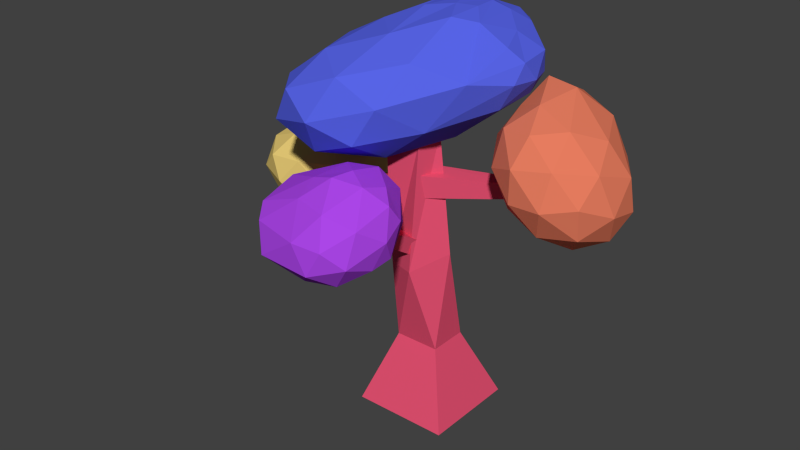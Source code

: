 # Source: tree02.blend  (saved by Blender 2.71.0; exported with 4.5.12 LTS)
import bpy
from mathutils import Matrix  # noqa: F401  (used for matrix-valued properties, if any)

bpy.ops.wm.read_factory_settings(use_empty=True)
scene = bpy.context.scene
scene.name = 'Scene'

# ---- collections
col_collection_1 = bpy.data.collections.new('Collection 1'); scene.collection.children.link(col_collection_1)

# ---- materials (node trees are filled in below, after node groups)
mat_material_003 = bpy.data.materials.new('Material.003')
mat_material_003.alpha_threshold = 0.0
mat_material_003.use_transparent_shadow = False
mat_material_003.diffuse_color = (0.4069, 0.06025, 0.8, 1.0)
mat_material_003.roughness = 0.5
mat_material_003.line_color = (0.0, 0.0, 0.0, 1.0)
mat_material_002 = bpy.data.materials.new('Material.002')
mat_material_002.alpha_threshold = 0.0
mat_material_002.use_transparent_shadow = False
mat_material_002.diffuse_color = (0.09637, 0.1285, 0.8, 1.0)
mat_material_002.roughness = 0.5
mat_material_002.line_color = (0.0, 0.0, 0.0, 1.0)
mat_material_001 = bpy.data.materials.new('Material.001')
mat_material_001.alpha_threshold = 0.0
mat_material_001.use_transparent_shadow = False
mat_material_001.diffuse_color = (0.8, 0.5958, 0.1805, 1.0)
mat_material_001.roughness = 0.5
mat_material_001.line_color = (0.0, 0.0, 0.0, 1.0)
mat_material = bpy.data.materials.new('Material')
mat_material.alpha_threshold = 0.0
mat_material.use_transparent_shadow = False
mat_material.diffuse_color = (0.8, 0.08516, 0.1715, 1.0)
mat_material.roughness = 0.5
mat_material.line_color = (0.0, 0.0, 0.0, 1.0)
mat_material_004 = bpy.data.materials.new('Material.004')
mat_material_004.alpha_threshold = 0.0
mat_material_004.use_transparent_shadow = False
mat_material_004.diffuse_color = (0.8, 0.2042, 0.1146, 1.0)
mat_material_004.roughness = 0.5
mat_material_004.line_color = (0.0, 0.0, 0.0, 1.0)

# ---- material node trees

# ---- world
world_world = bpy.data.worlds.new('World'); scene.world = world_world
world_world.color = (0.05088, 0.05088, 0.05088)
world_world.use_sun_shadow = False
world_world.sun_shadow_jitter_overblur = 0.0
world_world.cycles.sampling_method = 'MANUAL'
world_world.cycles.sample_map_resolution = 256

# ---- meshes
me_cube_001 = bpy.data.meshes.new('Cube.001')
me_cube_001.from_pydata([(-0.316, 0.684, 6.243), (-0.2427, -1.153, 7.114), (-2.085, -0.5718, 6.439), (-1.788, 1.886, 6.805), (0.1091, 2.622, 7.578), (1.43, 0.8136, 7.788), (-1.651, -1.287, 8.134), (-2.562, 0.6875, 7.938), (-1.234, 2.773, 8.586), (0.5282, 2.634, 9.453), (0.4063, -0.3959, 9.028), (-1.13, 0.7582, 9.35), (-1.219, 0.01087, 6.136), (-0.186, -0.3304, 6.509), (-1.203, -1.073, 6.622), (0.6704, -0.2939, 7.41), (0.5873, 0.6984, 6.877), (-1.108, 1.339, 6.312), (-2.097, 0.6041, 6.427), (-0.03051, 1.736, 6.753), (-0.8857, 2.565, 7.099), (1.013, 1.773, 7.595), (0.1763, -1.024, 8.088), (1.245, 0.07767, 8.601), (-2.058, -1.163, 7.201), (-0.9876, -1.511, 7.593), (-2.395, 1.38, 7.3), (-2.605, -0.1089, 7.078), (-0.5585, 3.045, 8.138), (-1.633, 2.647, 7.713), (1.659, 1.791, 8.967), (0.6604, 2.93, 8.568), (-0.6338, -1.103, 8.648), (-2.334, -0.4906, 8.04), (-2.024, 1.966, 8.345), (-0.375, 2.946, 9.03), (0.8136, 1.003, 9.631), (-1.451, -0.4575, 8.891), (-0.3509, -0.02856, 9.403), (-1.957, 0.7292, 8.777), (-1.25, 1.949, 9.114), (-0.6591, 1.833, 9.65), (1.6, 1.488, 8.014), (1.809, 1.337, 8.442), (0.6039, 2.879, 9.128), (0.08675, 2.92, 9.325), (0.08555, 2.421, 9.617), (1.711, 0.8078, 8.459), (0.9903, 2.34, 9.321), (0.7046, 2.082, 9.61), (1.094, 2.415, 8.865), (1.605, 1.898, 8.395), (1.29, 2.301, 8.391), (0.4358, 3.132, 9.027), (1.502, 0.8643, 9.273), (1.751, 1.045, 8.93), (1.235, 1.524, 9.401), (-0.3268, 2.647, 9.493), (0.341, 2.038, 9.757), (-0.449, 1.078, 9.729), (0.4205, 0.7078, 9.762), (0.4351, 1.467, 9.798), (-0.12, 1.838, 9.806), (0.06587, 1.317, 9.825), (3.225, 1.464, 7.38), (3.664, 1.758, 5.645), (2.466, 2.842, 7.023), (1.635, 2.009, 8.258), (2.319, 0.4095, 7.643), (3.39, 0.3573, 6.249), (2.64, 2.319, 5.093), (1.273, 2.537, 6.845), (1.296, 0.9699, 7.091), (2.198, 0.05174, 6.071), (3.029, 0.8854, 4.836), (1.734, 1.264, 5.357), (2.788, 2.36, 7.495), (2.299, 1.87, 8.221), (3.046, 2.533, 6.476), (2.027, 2.583, 7.801), (2.823, 0.8619, 7.712), (3.614, 1.655, 6.538), (3.711, 1.004, 5.873), (3.453, 0.8312, 6.893), (1.461, 1.414, 7.694), (1.689, 0.5713, 7.543), (2.062, 1.084, 8.018), (3.27, 2.157, 5.194), (1.814, 2.893, 6.971), (2.921, 0.2112, 7.048), (1.326, 2.403, 7.696), (2.444, 2.862, 6.151), (3.338, 0.491, 5.398), (2.22, 0.0316, 6.943), (3.498, 1.315, 5.043), (2.85, 0.000924, 6.124), (1.743, 2.683, 6.046), (1.248, 1.724, 6.863), (1.618, 0.361, 6.619), (2.136, 1.866, 5.024), (2.637, 0.3114, 5.293), (1.506, 1.897, 5.843), (1.876, 0.5339, 5.599), (1.346, 1.074, 6.199), (2.897, 1.644, 4.718), (2.364, 1.024, 4.873), (-3.108, 1.51, 3.468), (-1.998, 1.32, 4.041), (-2.803, 0.173, 3.871), (-4.069, 0.6607, 4.139), (-3.848, 2.211, 4.3), (-2.571, 2.468, 4.228), (-2.261, 0.6069, 5.083), (-3.53, 0.08481, 5.168), (-4.122, 1.303, 5.359), (-3.191, 2.501, 5.384), (-2.05, 1.912, 5.222), (-3.0, 1.305, 5.919), (-3.006, 0.8154, 3.454), (-2.474, 1.428, 3.609), (-2.348, 0.5872, 3.727), (-2.163, 1.963, 4.046), (-2.805, 2.093, 3.717), (-3.668, 0.9913, 3.65), (-3.555, 0.2936, 3.961), (-3.544, 1.925, 3.755), (-4.105, 1.397, 4.141), (-3.232, 2.515, 4.198), (-1.861, 1.641, 4.622), (-2.193, 2.305, 4.73), (-2.401, 0.3216, 4.517), (-1.986, 0.9068, 4.54), (-3.921, 0.2533, 4.648), (-3.244, -0.03818, 4.554), (-4.135, 1.775, 4.844), (-4.264, 0.9409, 4.76), (-2.853, 2.647, 4.824), (-3.592, 2.508, 4.867), (-2.015, 1.249, 5.224), (-2.858, 0.1263, 5.196), (-3.952, 0.6075, 5.356), (-3.747, 2.062, 5.475), (-2.552, 2.324, 5.4), (-2.562, 0.8773, 5.627), (-2.442, 1.672, 5.705), (-3.293, 0.5303, 5.69), (-3.634, 1.24, 5.8), (-3.103, 1.985, 5.802), (-1.0, -0.1696, -1.0), (-1.0, 1.83, -1.0), (1.0, 1.83, -1.0), (1.0, -0.1696, -1.0), (-0.4622, 0.3682, 1.0), (-0.4622, 1.177, 1.0), (0.4622, 1.177, 1.0), (0.4622, 0.3682, 1.0), (-0.4651, 0.1836, 3.304), (-0.2926, 0.8037, 3.554), (0.5806, 0.6192, 3.742), (0.1538, -0.07262, 3.396), (-0.4752, 0.03221, 6.773), (-0.4165, 0.7087, 6.76), (0.2889, 0.631, 6.931), (0.1682, 0.1724, 6.811), (-1.984, 0.07664, 4.425), (-2.018, 0.399, 4.585), (-0.1194, 0.4615, 5.49), (-0.1085, 0.32, 5.207), (-2.048, 0.1206, 4.644), (-2.082, 0.3979, 4.857), (-0.2583, 0.4321, 5.825), (-0.1846, 0.1475, 5.87), (-2.993, 0.568, 3.794), (-3.027, 0.8446, 3.742), (-3.056, 0.612, 4.084), (-3.09, 0.8892, 4.032), (0.05739, 0.1319, 5.318), (-0.163, 0.5622, 5.371), (1.492, 1.841, 5.201), (1.608, 1.612, 5.183), (0.2009, 0.2099, 5.928), (-0.01947, 0.6401, 5.981), (1.577, 1.887, 5.563), (1.693, 1.659, 5.545), (3.084, 1.482, 6.999), (3.069, 1.203, 7.091), (3.147, 1.569, 7.356), (3.131, 1.29, 6.836), (-0.2683, -2.082, 5.702), (-0.339, 0.1929, 3.817), (0.1055, 0.1486, 3.732), (0.007624, -2.109, 5.649), (-0.2118, -2.042, 5.976), (-0.248, 0.2576, 4.258), (0.1966, 0.2133, 4.173), (0.06415, -2.069, 5.923), (-0.2683, -2.082, 6.048), (0.007624, -2.109, 5.995), (-0.2118, -2.042, 6.322), (0.06415, -2.069, 6.269), (-0.2856, -2.321, 5.691), (-0.05782, -2.344, 5.648), (-0.2389, -2.288, 5.917), (-0.01115, -2.311, 5.874), (-0.02983, -1.426, 4.262), (0.8048, -1.85, 4.786), (-0.1816, -2.463, 4.408), (-1.456, -1.842, 4.691), (-0.573, -0.5125, 5.457), (0.5898, -0.7792, 5.362), (0.3878, -2.673, 5.482), (-1.224, -2.479, 5.517), (-1.439, -1.408, 6.093), (-0.003668, -0.7231, 6.531), (0.821, -1.416, 6.188), (-0.1554, -1.76, 6.677), (-0.1432, -1.831, 4.23), (0.4366, -1.471, 4.452), (0.3888, -2.286, 4.427), (0.8712, -1.441, 4.91), (0.3392, -0.9858, 4.713), (-0.5989, -1.568, 4.354), (-1.166, -2.105, 4.458), (-0.3443, -0.829, 4.769), (-1.367, -1.103, 4.997), (0.01994, -0.4487, 5.416), (0.9781, -1.671, 5.474), (0.8807, -1.186, 5.735), (0.1436, -2.77, 4.836), (0.7234, -2.41, 5.059), (-1.515, -2.072, 5.145), (-0.9891, -2.686, 4.833), (-1.358, -0.8479, 5.821), (-1.613, -1.587, 5.406), (0.3546, -0.5726, 6.047), (-0.3289, -0.4158, 6.103), (0.7329, -2.155, 5.883), (-0.2052, -2.737, 5.523), (-1.435, -2.168, 5.78), (-0.574, -0.8995, 6.512), (0.5319, -1.153, 6.422), (0.159, -2.357, 6.17), (0.4137, -1.618, 6.585), (-0.5245, -2.2, 6.226), (-0.6218, -1.715, 6.486), (-0.04203, -1.355, 6.709)], [], [(0, 13, 12), (1, 13, 15), (0, 12, 17), (0, 17, 19), (0, 19, 16), (1, 15, 22), (2, 14, 24), (3, 18, 26), (4, 20, 28), (5, 42, 43), (1, 22, 25), (2, 24, 27), (3, 26, 29), (4, 28, 31), (5, 43, 47), (6, 32, 37), (7, 33, 39), (8, 34, 40), (9, 45, 46), (10, 36, 60, 38), (12, 14, 2), (12, 13, 14), (13, 1, 14), (15, 16, 5), (15, 13, 16), (13, 0, 16), (17, 18, 3), (17, 12, 18), (12, 2, 18), (19, 20, 4), (19, 17, 20), (17, 3, 20), (16, 21, 42, 5), (16, 19, 21), (19, 4, 21), (22, 23, 10), (22, 15, 23), (15, 5, 47, 23), (24, 25, 6), (24, 14, 25), (14, 1, 25), (26, 27, 7), (26, 18, 27), (18, 2, 27), (28, 29, 8), (28, 20, 29), (20, 3, 29), (30, 50, 48), (30, 51, 50), (21, 4, 31, 52), (25, 32, 6), (25, 22, 32), (22, 10, 32), (27, 33, 7), (27, 24, 33), (24, 6, 33), (29, 34, 8), (29, 26, 34), (26, 7, 34), (31, 53, 44), (31, 28, 35, 53), (28, 8, 35), (23, 54, 36, 10), (23, 55, 54), (30, 48, 56), (37, 38, 11), (37, 32, 38), (32, 10, 38), (39, 37, 11), (39, 33, 37), (33, 6, 37), (40, 39, 11), (40, 34, 39), (34, 7, 39), (41, 40, 11), (41, 57, 35, 40), (35, 8, 40), (38, 59, 41, 11), (63, 61, 58, 62), (36, 49, 58, 61), (43, 51, 30), (43, 42, 51), (42, 21, 51), (47, 55, 23), (47, 43, 55), (43, 30, 55), (46, 57, 41), (46, 45, 57), (45, 35, 57), (48, 44, 9), (48, 50, 44), (50, 31, 44), (50, 52, 31), (50, 51, 52), (51, 21, 52), (44, 45, 9), (44, 53, 45), (53, 35, 45), (54, 56, 36), (54, 55, 56), (55, 30, 56), (56, 49, 36), (56, 48, 49), (48, 9, 49), (58, 46, 41, 62), (58, 49, 46), (49, 9, 46), (59, 63, 62, 41), (38, 60, 63, 59), (60, 36, 61, 63), (66, 79, 76), (67, 86, 77), (65, 78, 81), (69, 82, 83), (68, 89, 80), (71, 90, 88), (70, 91, 87), (73, 95, 93), (70, 96, 91), (72, 98, 85), (72, 85, 84), (74, 94, 92), (71, 97, 90), (73, 100, 95), (74, 104, 94), (75, 101, 99), (75, 103, 101), (75, 102, 103), (74, 105, 104), (75, 105, 102), (76, 77, 64), (76, 79, 77), (79, 67, 77), (77, 80, 64), (77, 86, 80), (86, 68, 80), (81, 76, 64), (81, 78, 76), (78, 66, 76), (83, 81, 64), (83, 82, 81), (82, 65, 81), (80, 83, 64), (80, 89, 83), (89, 69, 83), (88, 79, 66), (88, 90, 79), (90, 67, 79), (87, 78, 65), (87, 91, 78), (91, 66, 78), (93, 89, 68), (93, 95, 89), (95, 69, 89), (91, 88, 66), (91, 96, 88), (96, 71, 88), (85, 93, 68), (85, 98, 93), (98, 73, 93), (84, 86, 67), (84, 85, 86), (85, 68, 86), (92, 82, 69), (92, 94, 82), (94, 65, 82), (90, 84, 67), (90, 97, 84), (97, 72, 84), (95, 92, 69), (95, 100, 92), (100, 74, 92), (94, 87, 65), (94, 104, 87), (104, 70, 87), (99, 96, 70), (99, 101, 96), (101, 71, 96), (101, 97, 71), (101, 103, 97), (103, 72, 97), (103, 98, 72), (103, 102, 98), (102, 73, 98), (104, 99, 70), (104, 105, 99), (105, 75, 99), (102, 100, 73), (102, 105, 100), (105, 74, 100), (106, 119, 118), (107, 119, 121), (106, 118, 123), (106, 123, 125), (106, 125, 122), (107, 121, 128), (108, 120, 130), (109, 124, 132), (110, 126, 134), (111, 127, 136), (107, 128, 131), (108, 130, 133), (109, 132, 135), (110, 134, 137), (111, 136, 129), (112, 138, 143), (113, 139, 145), (114, 140, 146), (115, 141, 147), (116, 142, 144), (118, 120, 108), (118, 119, 120), (119, 107, 120), (121, 122, 111), (121, 119, 122), (119, 106, 122), (123, 124, 109), (123, 118, 124), (118, 108, 124), (125, 126, 110), (125, 123, 126), (123, 109, 126), (122, 127, 111), (122, 125, 127), (125, 110, 127), (128, 129, 116), (128, 121, 129), (121, 111, 129), (130, 131, 112), (130, 120, 131), (120, 107, 131), (132, 133, 113), (132, 124, 133), (124, 108, 133), (134, 135, 114), (134, 126, 135), (126, 109, 135), (136, 137, 115), (136, 127, 137), (127, 110, 137), (131, 138, 112), (131, 128, 138), (128, 116, 138), (133, 139, 113), (133, 130, 139), (130, 112, 139), (135, 140, 114), (135, 132, 140), (132, 113, 140), (137, 141, 115), (137, 134, 141), (134, 114, 141), (129, 142, 116), (129, 136, 142), (136, 115, 142), (143, 144, 117), (143, 138, 144), (138, 116, 144), (145, 143, 117), (145, 139, 143), (139, 112, 143), (146, 145, 117), (146, 140, 145), (140, 113, 145), (147, 146, 117), (147, 141, 146), (141, 114, 146), (144, 147, 117), (144, 142, 147), (142, 115, 147), (152, 153, 149, 148), (153, 154, 150, 149), (154, 155, 151, 150), (155, 152, 148, 151), (148, 149, 150, 151), (152, 155, 159, 156), (156, 159, 163, 160), (155, 154, 158, 159), (154, 153, 157, 158), (153, 152, 156, 157), (163, 162, 161, 160), (159, 158, 162, 163), (158, 157, 161, 162), (157, 156, 160, 161), (165, 164, 172, 173), (169, 170, 166, 165), (170, 171, 167, 166), (171, 168, 164, 167), (164, 165, 166, 167), (171, 170, 169, 168), (174, 175, 173, 172), (169, 165, 173, 175), (168, 169, 175, 174), (164, 168, 174, 172), (180, 181, 177, 176), (181, 182, 178, 177), (179, 178, 184, 185), (183, 180, 176, 179), (176, 177, 178, 179), (183, 182, 181, 180), (186, 187, 185, 184), (183, 179, 185, 187), (182, 183, 187, 186), (178, 182, 186, 184), (192, 193, 189, 188), (193, 194, 190, 189), (194, 195, 191, 190), (188, 189, 190, 191), (195, 194, 193, 192), (196, 197, 201, 200), (203, 202, 200, 201), (199, 198, 202, 203), (197, 199, 203, 201), (198, 196, 200, 202), (204, 217, 216), (205, 217, 219), (204, 216, 221), (204, 221, 223), (204, 223, 220), (205, 219, 226), (206, 218, 228), (207, 222, 230), (208, 224, 232), (209, 225, 234), (205, 226, 229), (206, 228, 231), (207, 230, 233), (208, 232, 235), (209, 234, 227), (210, 236, 241), (211, 237, 243), (212, 238, 244), (213, 239, 245), (214, 240, 242), (216, 218, 206), (216, 217, 218), (217, 205, 218), (219, 220, 209), (219, 217, 220), (217, 204, 220), (221, 222, 207), (221, 216, 222), (216, 206, 222), (223, 224, 208), (223, 221, 224), (221, 207, 224), (220, 225, 209), (220, 223, 225), (223, 208, 225), (226, 227, 214), (226, 219, 227), (219, 209, 227), (228, 229, 210), (228, 218, 229), (218, 205, 229), (230, 231, 211), (230, 222, 231), (222, 206, 231), (232, 233, 212), (232, 224, 233), (224, 207, 233), (234, 235, 213), (234, 225, 235), (225, 208, 235), (229, 236, 210), (229, 226, 236), (226, 214, 236), (231, 237, 211), (231, 228, 237), (228, 210, 237), (233, 238, 212), (233, 230, 238), (230, 211, 238), (235, 239, 213), (235, 232, 239), (232, 212, 239), (227, 240, 214), (227, 234, 240), (234, 213, 240), (241, 242, 215), (241, 236, 242), (236, 214, 242), (243, 241, 215), (243, 237, 241), (237, 210, 241), (244, 243, 215), (244, 238, 243), (238, 211, 243), (245, 244, 215), (245, 239, 244), (239, 212, 244), (242, 245, 215), (242, 240, 245), (240, 213, 245)])
me_cube_001.polygons.foreach_set('material_index', [1, 1, 1, 1, 1, 1, 1, 1, 1, 1, 1, 1, 1, 1, 1, 1, 1, 1, 1, 1, 1, 1, 1, 1, 1, 1, 1, 1, 1, 1, 1, 1, 1, 1, 1, 1, 1, 1, 1, 1, 1, 1, 1, 1, 1, 1, 1, 1, 1, 1, 1, 1, 1, 1, 1, 1, 1, 1, 1, 1, 1, 1, 1, 1, 1, 1, 1, 1, 1, 1, 1, 1, 1, 1, 1, 1, 1, 1, 1, 1, 1, 1, 1, 1, 1, 1, 1, 1, 1, 1, 1, 1, 1, 1, 1, 1, 1, 1, 1, 1, 1, 1, 1, 1, 1, 1, 1, 1, 1, 1, 4, 4, 4, 4, 4, 4, 4, 4, 4, 4, 4, 4, 4, 4, 4, 4, 4, 4, 4, 4, 4, 4, 4, 4, 4, 4, 4, 4, 4, 4, 4, 4, 4, 4, 4, 4, 4, 4, 4, 4, 4, 4, 4, 4, 4, 4, 4, 4, 4, 4, 4, 4, 4, 4, 4, 4, 4, 4, 4, 4, 4, 4, 4, 4, 4, 4, 4, 4, 4, 4, 4, 4, 4, 4, 4, 4, 4, 4, 4, 4, 2, 2, 2, 2, 2, 2, 2, 2, 2, 2, 2, 2, 2, 2, 2, 2, 2, 2, 2, 2, 2, 2, 2, 2, 2, 2, 2, 2, 2, 2, 2, 2, 2, 2, 2, 2, 2, 2, 2, 2, 2, 2, 2, 2, 2, 2, 2, 2, 2, 2, 2, 2, 2, 2, 2, 2, 2, 2, 2, 2, 2, 2, 2, 2, 2, 2, 2, 2, 2, 2, 2, 2, 2, 2, 2, 2, 2, 2, 2, 2, 3, 3, 3, 3, 3, 3, 3, 3, 3, 3, 3, 3, 3, 3, 3, 3, 3, 3, 3, 3, 3, 3, 3, 3, 3, 3, 3, 3, 3, 3, 3, 3, 3, 3, 3, 3, 3, 3, 3, 0, 0, 0, 0, 0, 0, 0, 0, 0, 0, 0, 0, 0, 0, 0, 0, 0, 0, 0, 0, 0, 0, 0, 0, 0, 0, 0, 0, 0, 0, 0, 0, 0, 0, 0, 0, 0, 0, 0, 0, 0, 0, 0, 0, 0, 0, 0, 0, 0, 0, 0, 0, 0, 0, 0, 0, 0, 0, 0, 0, 0, 0, 0, 0, 0, 0, 0, 0, 0, 0, 0, 0, 0, 0, 0, 0, 0, 0, 0, 0, 0, 0, 0, 0, 0])
me_cube_001.materials.append(mat_material_003)
me_cube_001.materials.append(mat_material_002)
me_cube_001.materials.append(mat_material_001)
me_cube_001.materials.append(mat_material)
me_cube_001.materials.append(mat_material_004)
me_cube_001.use_remesh_preserve_volume = False
me_cube_001.use_remesh_preserve_attributes = False
me_cube_001.use_mirror_vertex_groups = False
me_cube_001.update()

# ---- objects
ob_cube_001 = bpy.data.objects.new('Cube.001', me_cube_001)

# ---- transforms, parenting, visibility, modifiers, constraints
ob_cube_001.location = (0.0, 0.0, 1.0)
ob_cube_001.scale = (1.0, 1.0, 0.75)
ob_cube_001.lineart.crease_threshold = 0.0

# ---- collection membership
col_collection_1.objects.link(ob_cube_001)

# ---- scene / render settings (as saved in the file)
scene.frame_start = 1; scene.frame_end = 250; scene.frame_set(1)
scene.render.engine = 'BLENDER_EEVEE_NEXT'
scene.render.resolution_percentage = 50
scene.render.dither_intensity = 0.0
scene.cycles.use_denoising = False
scene.cycles.samples = 10
scene.cycles.sampling_pattern = 'TABULATED_SOBOL'
scene.cycles.light_sampling_threshold = 0.0
scene.cycles.use_adaptive_sampling = False
scene.cycles.use_light_tree = False
scene.cycles.blur_glossy = 0.0
scene.cycles.volume_bounces = 1
scene.cycles.pixel_filter_type = 'GAUSSIAN'
scene.cycles.sample_clamp_indirect = 0.0
scene.view_settings.view_transform = 'Standard'
bpy.context.view_layer.update()

# ---- added for rendering (the .blend has no active camera and no usable light): camera, sun
cam_auto = bpy.data.cameras.new('AutoCamera')
cam_auto.lens = 50.0
cam_auto.sensor_width = 36.0
cam_auto.clip_end = 1000.0
ob_auto_camera = bpy.data.objects.new('AutoCamera', cam_auto)
scene.collection.objects.link(ob_auto_camera)
ob_auto_camera.location = (11.5846, -14.0525, 13.7983)
ob_auto_camera.rotation_euler = (1.09748, -7.21219e-08, 0.694738)
scene.camera = ob_auto_camera
light_auto_sun = bpy.data.lights.new('AutoSun', 'SUN')
light_auto_sun.energy = 3.0
light_auto_sun.angle = 0.0523599
ob_auto_sun = bpy.data.objects.new('AutoSun', light_auto_sun)
scene.collection.objects.link(ob_auto_sun)
ob_auto_sun.rotation_euler = (0.872665, 0.174533, 0.523599)
bpy.context.view_layer.update()
